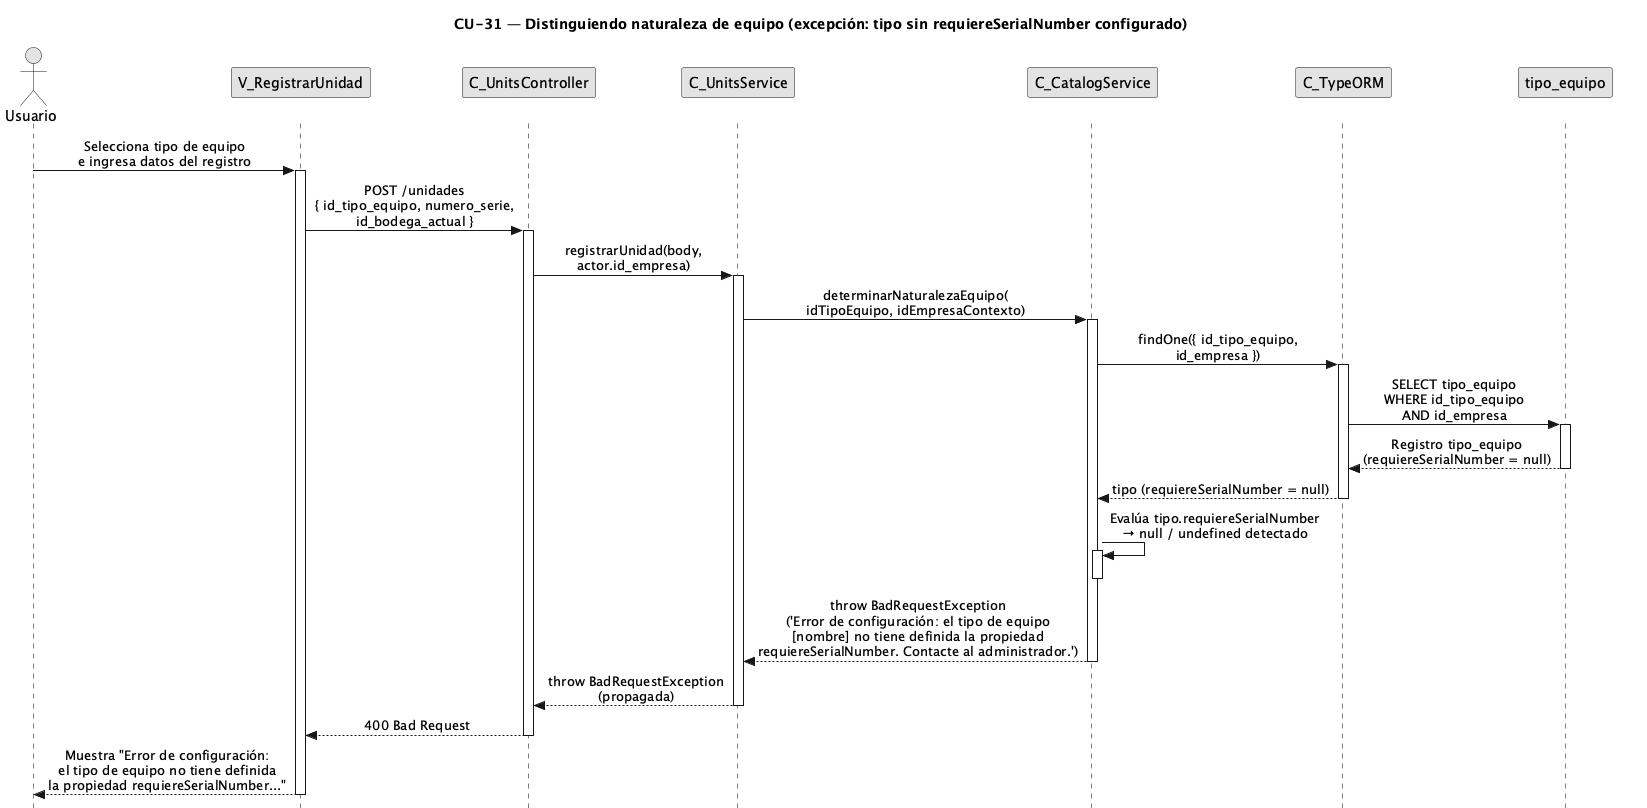

The diagram above was rendered by PlantUML. Its source (embedded in the PNG):
@startuml CU31-exc-tipo-sin-configurar
title CU-31 — Distinguiendo naturaleza de equipo (excepción: tipo sin requiereSerialNumber configurado)

skinparam style strictuml
skinparam monochrome true
skinparam shadowing false
skinparam sequenceMessageAlign center
<style>
sequenceDiagram {
  participant {
    margin 25
  }
  actor {
    margin 20
  }
}
</style>
skinparam sequence {
  MessageAlign center
  LifeLineBorderColor black
}
hide footbox

actor "Usuario" as user
participant "V_RegistrarUnidad" as view
participant "C_UnitsController" as ctrl
participant "C_UnitsService" as units
participant "C_CatalogService" as catalog
participant "C_TypeORM" as orm
participant "tipo_equipo" as tent

user -> view : Selecciona tipo de equipo\ne ingresa datos del registro
activate view

view -> ctrl : POST /unidades\n{ id_tipo_equipo, numero_serie,\nid_bodega_actual }
activate ctrl

ctrl -> units : registrarUnidad(body,\nactor.id_empresa)
activate units

units -> catalog : determinarNaturalezaEquipo(\nidTipoEquipo, idEmpresaContexto)
activate catalog

catalog -> orm : findOne({ id_tipo_equipo,\nid_empresa })
activate orm

orm -> tent : SELECT tipo_equipo\nWHERE id_tipo_equipo\nAND id_empresa
activate tent
tent --> orm : Registro tipo_equipo\n(requiereSerialNumber = null)
deactivate tent

orm --> catalog : tipo (requiereSerialNumber = null)
deactivate orm

catalog -> catalog : Evalúa tipo.requiereSerialNumber\n→ null / undefined detectado
activate catalog
deactivate catalog

catalog --> units : throw BadRequestException\n('Error de configuración: el tipo de equipo\n[nombre] no tiene definida la propiedad\nrequiereSerialNumber. Contacte al administrador.')
deactivate catalog

units --> ctrl : throw BadRequestException\n(propagada)
deactivate units

ctrl --> view : 400 Bad Request
deactivate ctrl

view --> user : Muestra "Error de configuración:\nel tipo de equipo no tiene definida\nla propiedad requiereSerialNumber..."
deactivate view

@enduml